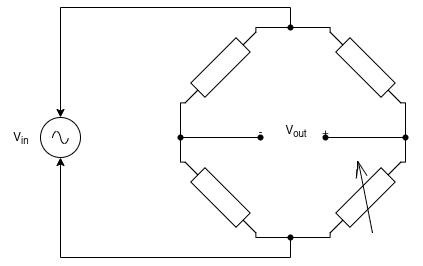

The diagram above was exported from draw.io. Its source (the exported page's mxGraphModel, read from the mxfile embedded in the PNG):
<mxGraphModel dx="677" dy="470" grid="1" gridSize="10" guides="1" tooltips="1" connect="1" arrows="1" fold="1" page="1" pageScale="1" pageWidth="850" pageHeight="1100" math="0" shadow="0">
  <root>
    <mxCell id="0" />
    <mxCell id="1" parent="0" />
    <mxCell id="2zodDaUZDInrij36KbPj-1" value="" style="pointerEvents=1;verticalLabelPosition=bottom;shadow=0;dashed=0;align=center;html=1;verticalAlign=top;shape=mxgraph.electrical.signal_sources.source;aspect=fixed;points=[[0.5,0,0],[1,0.5,0],[0.5,1,0],[0,0.5,0]];elSignalType=ac;" vertex="1" parent="1">
      <mxGeometry x="150" y="240" width="40" height="40" as="geometry" />
    </mxCell>
    <mxCell id="2zodDaUZDInrij36KbPj-2" value="" style="pointerEvents=1;verticalLabelPosition=bottom;shadow=0;dashed=0;align=center;html=1;verticalAlign=top;shape=mxgraph.electrical.resistors.resistor_1;direction=west;rotation=-45;" vertex="1" parent="1">
      <mxGeometry x="280" y="180" width="100" height="20" as="geometry" />
    </mxCell>
    <mxCell id="2zodDaUZDInrij36KbPj-3" value="" style="pointerEvents=1;verticalLabelPosition=bottom;shadow=0;dashed=0;align=center;html=1;verticalAlign=top;shape=mxgraph.electrical.resistors.resistor_1;direction=west;rotation=45;" vertex="1" parent="1">
      <mxGeometry x="424.99640687119285" y="179.99640687119285" width="100" height="20" as="geometry" />
    </mxCell>
    <mxCell id="2zodDaUZDInrij36KbPj-4" value="" style="pointerEvents=1;verticalLabelPosition=bottom;shadow=0;dashed=0;align=center;html=1;verticalAlign=top;shape=mxgraph.electrical.resistors.variable_resistor_1;rotation=-45;" vertex="1" parent="1">
      <mxGeometry x="425" y="290" width="100" height="60" as="geometry" />
    </mxCell>
    <mxCell id="2zodDaUZDInrij36KbPj-5" value="" style="pointerEvents=1;verticalLabelPosition=bottom;shadow=0;dashed=0;align=center;html=1;verticalAlign=top;shape=mxgraph.electrical.resistors.resistor_1;direction=west;rotation=45;" vertex="1" parent="1">
      <mxGeometry x="279.99640687119285" y="309.99640687119285" width="100" height="20" as="geometry" />
    </mxCell>
    <mxCell id="2zodDaUZDInrij36KbPj-6" value="" style="shape=waypoint;sketch=0;fillStyle=solid;size=6;pointerEvents=1;points=[];fillColor=none;resizable=0;rotatable=0;perimeter=centerPerimeter;snapToPoint=1;" vertex="1" parent="1">
      <mxGeometry x="280" y="250" width="20" height="20" as="geometry" />
    </mxCell>
    <mxCell id="2zodDaUZDInrij36KbPj-7" value="" style="shape=waypoint;sketch=0;fillStyle=solid;size=6;pointerEvents=1;points=[];fillColor=none;resizable=0;rotatable=0;perimeter=centerPerimeter;snapToPoint=1;" vertex="1" parent="1">
      <mxGeometry x="505" y="250" width="20" height="20" as="geometry" />
    </mxCell>
    <mxCell id="2zodDaUZDInrij36KbPj-10" style="edgeStyle=orthogonalEdgeStyle;rounded=0;orthogonalLoop=1;jettySize=auto;html=1;exitX=1;exitY=0.5;exitDx=0;exitDy=0;exitPerimeter=0;entryX=0.507;entryY=0.738;entryDx=0;entryDy=0;entryPerimeter=0;endArrow=none;endFill=0;" edge="1" parent="1" source="2zodDaUZDInrij36KbPj-5" target="2zodDaUZDInrij36KbPj-6">
      <mxGeometry relative="1" as="geometry" />
    </mxCell>
    <mxCell id="2zodDaUZDInrij36KbPj-12" style="edgeStyle=orthogonalEdgeStyle;rounded=0;orthogonalLoop=1;jettySize=auto;html=1;exitX=1;exitY=0.5;exitDx=0;exitDy=0;exitPerimeter=0;entryX=0.436;entryY=0.262;entryDx=0;entryDy=0;entryPerimeter=0;endArrow=none;endFill=0;" edge="1" parent="1" source="2zodDaUZDInrij36KbPj-2" target="2zodDaUZDInrij36KbPj-6">
      <mxGeometry relative="1" as="geometry" />
    </mxCell>
    <mxCell id="2zodDaUZDInrij36KbPj-13" style="edgeStyle=orthogonalEdgeStyle;rounded=0;orthogonalLoop=1;jettySize=auto;html=1;exitX=1;exitY=0.5;exitDx=0;exitDy=0;exitPerimeter=0;entryX=0.471;entryY=0.905;entryDx=0;entryDy=0;entryPerimeter=0;endArrow=none;endFill=0;" edge="1" parent="1" source="2zodDaUZDInrij36KbPj-4" target="2zodDaUZDInrij36KbPj-7">
      <mxGeometry relative="1" as="geometry" />
    </mxCell>
    <mxCell id="2zodDaUZDInrij36KbPj-14" style="edgeStyle=orthogonalEdgeStyle;rounded=0;orthogonalLoop=1;jettySize=auto;html=1;exitX=0;exitY=0.5;exitDx=0;exitDy=0;exitPerimeter=0;entryX=0.59;entryY=0.095;entryDx=0;entryDy=0;entryPerimeter=0;endArrow=none;endFill=0;" edge="1" parent="1" source="2zodDaUZDInrij36KbPj-3" target="2zodDaUZDInrij36KbPj-7">
      <mxGeometry relative="1" as="geometry" />
    </mxCell>
    <mxCell id="2zodDaUZDInrij36KbPj-15" value="-&#10;" style="shape=waypoint;sketch=0;fillStyle=solid;size=6;pointerEvents=1;points=[];resizable=0;rotatable=0;perimeter=centerPerimeter;snapToPoint=1;fillColor=default;strokeColor=default;gradientColor=none;strokeWidth=1;perimeterSpacing=0;" vertex="1" parent="1">
      <mxGeometry x="360" y="250" width="20" height="20" as="geometry" />
    </mxCell>
    <mxCell id="2zodDaUZDInrij36KbPj-16" value="+&#10;" style="shape=waypoint;sketch=0;fillStyle=solid;size=6;pointerEvents=1;points=[];fillColor=none;resizable=0;rotatable=0;perimeter=centerPerimeter;snapToPoint=1;" vertex="1" parent="1">
      <mxGeometry x="425" y="250" width="20" height="20" as="geometry" />
    </mxCell>
    <mxCell id="2zodDaUZDInrij36KbPj-17" style="edgeStyle=orthogonalEdgeStyle;rounded=0;orthogonalLoop=1;jettySize=auto;html=1;entryX=0.34;entryY=0.524;entryDx=0;entryDy=0;entryPerimeter=0;endArrow=none;endFill=0;" edge="1" parent="1" source="2zodDaUZDInrij36KbPj-6" target="2zodDaUZDInrij36KbPj-15">
      <mxGeometry relative="1" as="geometry" />
    </mxCell>
    <mxCell id="2zodDaUZDInrij36KbPj-18" style="edgeStyle=orthogonalEdgeStyle;rounded=0;orthogonalLoop=1;jettySize=auto;html=1;entryX=0.71;entryY=0.429;entryDx=0;entryDy=0;entryPerimeter=0;endArrow=none;endFill=0;" edge="1" parent="1" source="2zodDaUZDInrij36KbPj-7" target="2zodDaUZDInrij36KbPj-16">
      <mxGeometry relative="1" as="geometry" />
    </mxCell>
    <mxCell id="2zodDaUZDInrij36KbPj-19" value="" style="shape=waypoint;sketch=0;fillStyle=solid;size=6;pointerEvents=1;points=[];fillColor=none;resizable=0;rotatable=0;perimeter=centerPerimeter;snapToPoint=1;" vertex="1" parent="1">
      <mxGeometry x="390" y="140" width="20" height="20" as="geometry" />
    </mxCell>
    <mxCell id="2zodDaUZDInrij36KbPj-26" style="edgeStyle=orthogonalEdgeStyle;rounded=0;orthogonalLoop=1;jettySize=auto;html=1;entryX=0;entryY=0.5;entryDx=0;entryDy=0;entryPerimeter=0;endArrow=none;endFill=0;" edge="1" parent="1" source="2zodDaUZDInrij36KbPj-19" target="2zodDaUZDInrij36KbPj-2">
      <mxGeometry relative="1" as="geometry" />
    </mxCell>
    <mxCell id="2zodDaUZDInrij36KbPj-27" style="edgeStyle=orthogonalEdgeStyle;rounded=0;orthogonalLoop=1;jettySize=auto;html=1;entryX=1;entryY=0.5;entryDx=0;entryDy=0;entryPerimeter=0;endArrow=none;endFill=0;" edge="1" parent="1" source="2zodDaUZDInrij36KbPj-19" target="2zodDaUZDInrij36KbPj-3">
      <mxGeometry relative="1" as="geometry" />
    </mxCell>
    <mxCell id="2zodDaUZDInrij36KbPj-28" value="" style="shape=waypoint;sketch=0;fillStyle=solid;size=6;pointerEvents=1;points=[];fillColor=none;resizable=0;rotatable=0;perimeter=centerPerimeter;snapToPoint=1;" vertex="1" parent="1">
      <mxGeometry x="390" y="350" width="20" height="20" as="geometry" />
    </mxCell>
    <mxCell id="2zodDaUZDInrij36KbPj-29" style="edgeStyle=orthogonalEdgeStyle;rounded=0;orthogonalLoop=1;jettySize=auto;html=1;entryX=0;entryY=0.5;entryDx=0;entryDy=0;entryPerimeter=0;endArrow=none;endFill=0;" edge="1" parent="1" source="2zodDaUZDInrij36KbPj-28" target="2zodDaUZDInrij36KbPj-5">
      <mxGeometry relative="1" as="geometry" />
    </mxCell>
    <mxCell id="2zodDaUZDInrij36KbPj-30" style="edgeStyle=orthogonalEdgeStyle;rounded=0;orthogonalLoop=1;jettySize=auto;html=1;entryX=0;entryY=0.5;entryDx=0;entryDy=0;entryPerimeter=0;endArrow=none;endFill=0;" edge="1" parent="1" source="2zodDaUZDInrij36KbPj-28" target="2zodDaUZDInrij36KbPj-4">
      <mxGeometry relative="1" as="geometry" />
    </mxCell>
    <mxCell id="2zodDaUZDInrij36KbPj-32" style="edgeStyle=orthogonalEdgeStyle;rounded=0;orthogonalLoop=1;jettySize=auto;html=1;entryX=0.5;entryY=0;entryDx=0;entryDy=0;entryPerimeter=0;" edge="1" parent="1" source="2zodDaUZDInrij36KbPj-19" target="2zodDaUZDInrij36KbPj-1">
      <mxGeometry relative="1" as="geometry">
        <Array as="points">
          <mxPoint x="400" y="130" />
          <mxPoint x="170" y="130" />
        </Array>
      </mxGeometry>
    </mxCell>
    <mxCell id="2zodDaUZDInrij36KbPj-34" style="edgeStyle=orthogonalEdgeStyle;rounded=0;orthogonalLoop=1;jettySize=auto;html=1;entryX=0.5;entryY=1;entryDx=0;entryDy=0;entryPerimeter=0;" edge="1" parent="1" source="2zodDaUZDInrij36KbPj-28" target="2zodDaUZDInrij36KbPj-1">
      <mxGeometry relative="1" as="geometry">
        <Array as="points">
          <mxPoint x="400" y="380" />
          <mxPoint x="170" y="380" />
        </Array>
      </mxGeometry>
    </mxCell>
    <mxCell id="2zodDaUZDInrij36KbPj-35" value="V&lt;sub&gt;out&lt;/sub&gt;" style="text;html=1;align=center;verticalAlign=middle;resizable=0;points=[];autosize=1;strokeColor=none;fillColor=none;" vertex="1" parent="1">
      <mxGeometry x="385" y="238" width="40" height="30" as="geometry" />
    </mxCell>
    <mxCell id="2zodDaUZDInrij36KbPj-36" value="V&lt;sub&gt;in&lt;/sub&gt;" style="text;html=1;align=center;verticalAlign=middle;resizable=0;points=[];autosize=1;strokeColor=none;fillColor=none;" vertex="1" parent="1">
      <mxGeometry x="110" y="245" width="40" height="30" as="geometry" />
    </mxCell>
  </root>
</mxGraphModel>